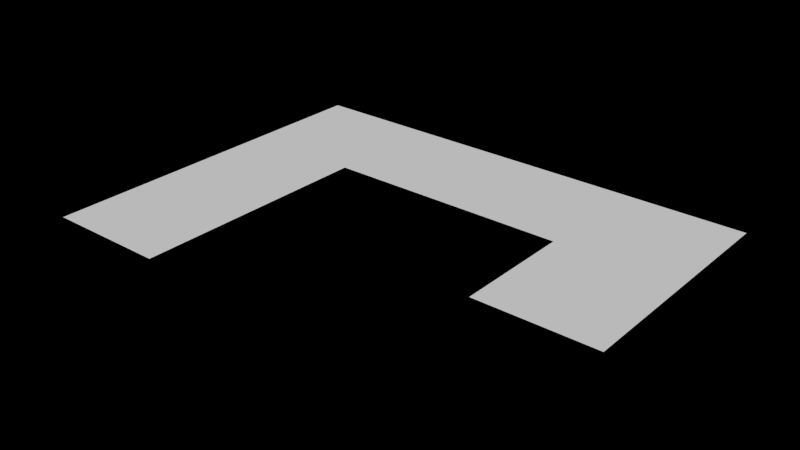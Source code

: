 # Source: cable_scene.blend  (saved by Blender 2.73.0; exported with 4.5.12 LTS)
import bpy
from mathutils import Matrix  # noqa: F401  (used for matrix-valued properties, if any)

bpy.ops.wm.read_factory_settings(use_empty=True)
scene = bpy.context.scene
scene.name = 'Scene'

# ---- collections
col_collection_1 = bpy.data.collections.new('Collection 1'); scene.collection.children.link(col_collection_1)

# ---- materials (node trees are filled in below, after node groups)
mat_cable_end = bpy.data.materials.new('cable_end')
mat_cable_end.alpha_threshold = 0.0
mat_cable_end.use_transparent_shadow = False
mat_cable_end.roughness = 0.5
mat_cable_corner = bpy.data.materials.new('cable_corner')
mat_cable_corner.alpha_threshold = 0.0
mat_cable_corner.use_transparent_shadow = False
mat_cable_corner.roughness = 0.5
mat_cable_straight = bpy.data.materials.new('cable_straight')
mat_cable_straight.alpha_threshold = 0.0
mat_cable_straight.use_transparent_shadow = False
mat_cable_straight.roughness = 0.5
mat_cable_force_turn = bpy.data.materials.new('cable_force_turn')
mat_cable_force_turn.alpha_threshold = 0.0
mat_cable_force_turn.use_transparent_shadow = False
mat_cable_force_turn.roughness = 0.5
mat_cable_turn = bpy.data.materials.new('cable_turn')
mat_cable_turn.alpha_threshold = 0.0
mat_cable_turn.use_transparent_shadow = False
mat_cable_turn.roughness = 0.5
mat_cable_cut = bpy.data.materials.new('cable_cut')
mat_cable_cut.alpha_threshold = 0.0
mat_cable_cut.use_transparent_shadow = False
mat_cable_cut.roughness = 0.5
mat_gears = bpy.data.materials.new('gears')
mat_gears.alpha_threshold = 0.0
mat_gears.use_transparent_shadow = False
mat_gears.roughness = 0.5

# ---- material node trees

# ---- world
world_world = bpy.data.worlds.new('World'); scene.world = world_world
world_world.color = (0.0, 0.0, 0.0)
world_world.use_sun_shadow = False
world_world.sun_shadow_jitter_overblur = 0.0
world_world.cycles.sampling_method = 'MANUAL'
world_world.cycles.sample_map_resolution = 256

# ---- meshes
me_plane_010 = bpy.data.meshes.new('Plane.010')
me_plane_010.from_pydata([(0.1, 0.1, 0.0), (-0.1, 0.1, 0.0), (-0.1, -0.1, 0.0), (0.1, -0.1, 0.0)], [], [(1, 2, 3, 0)])
_uv = me_plane_010.uv_layers.new(name='UVMap')
_uv.uv.foreach_set('vector', [0.0001001, 0.9999, 9.998e-05, 9.998e-05, 0.9999, 9.998e-05, 0.9999, 0.9999])
me_plane_010.materials.append(mat_cable_end)
me_plane_010.use_remesh_preserve_volume = False
me_plane_010.use_remesh_preserve_attributes = False
me_plane_010.use_mirror_vertex_groups = False
me_plane_010.update()
me_plane_009 = bpy.data.meshes.new('Plane.009')
me_plane_009.from_pydata([(0.1, 0.1, 0.0), (-0.1, 0.1, 0.0), (-0.1, -0.1, 0.0), (0.1, -0.1, 0.0)], [], [(1, 2, 3, 0)])
_uv = me_plane_009.uv_layers.new(name='UVMap')
_uv.uv.foreach_set('vector', [0.0001001, 0.9999, 9.998e-05, 9.998e-05, 0.9999, 9.998e-05, 0.9999, 0.9999])
me_plane_009.materials.append(mat_cable_corner)
me_plane_009.use_remesh_preserve_volume = False
me_plane_009.use_remesh_preserve_attributes = False
me_plane_009.use_mirror_vertex_groups = False
me_plane_009.update()
me_plane_003 = bpy.data.meshes.new('Plane.003')
me_plane_003.from_pydata([(0.1, 0.1, 0.0), (-0.1, 0.1, 0.0), (-0.1, -0.1, 0.0), (0.1, -0.1, 0.0)], [], [(1, 2, 3, 0)])
_uv = me_plane_003.uv_layers.new(name='UVMap')
_uv.uv.foreach_set('vector', [0.0001001, 0.9999, 9.998e-05, 9.998e-05, 0.9999, 9.998e-05, 0.9999, 0.9999])
me_plane_003.materials.append(mat_cable_straight)
me_plane_003.use_remesh_preserve_volume = False
me_plane_003.use_remesh_preserve_attributes = False
me_plane_003.use_mirror_vertex_groups = False
me_plane_003.update()
me_plane_001 = bpy.data.meshes.new('Plane.001')
me_plane_001.from_pydata([(0.1, 0.1, 0.0), (-0.1, 0.1, 0.0), (-0.1, -0.1, 0.0), (0.1, -0.1, 0.0)], [], [(1, 2, 3, 0)])
_uv = me_plane_001.uv_layers.new(name='UVMap')
_uv.uv.foreach_set('vector', [0.0001001, 0.9999, 9.998e-05, 9.998e-05, 0.9999, 9.998e-05, 0.9999, 0.9999])
me_plane_001.materials.append(mat_cable_force_turn)
me_plane_001.use_remesh_preserve_volume = False
me_plane_001.use_remesh_preserve_attributes = False
me_plane_001.use_mirror_vertex_groups = False
me_plane_001.update()
me_plane_000 = bpy.data.meshes.new('Plane.000')
me_plane_000.from_pydata([(0.1, 0.1, 0.0), (-0.1, 0.1, 0.0), (-0.1, -0.1, 0.0), (0.1, -0.1, 0.0)], [], [(1, 2, 3, 0)])
_uv = me_plane_000.uv_layers.new(name='UVMap')
_uv.uv.foreach_set('vector', [0.0001001, 0.9999, 9.998e-05, 9.998e-05, 0.9999, 9.998e-05, 0.9999, 0.9999])
me_plane_000.materials.append(mat_cable_turn)
me_plane_000.use_remesh_preserve_volume = False
me_plane_000.use_remesh_preserve_attributes = False
me_plane_000.use_mirror_vertex_groups = False
me_plane_000.update()
me_plane_008 = bpy.data.meshes.new('Plane.008')
me_plane_008.from_pydata([(-0.1, 0.1, 0.0), (0.1, 0.1, 0.0), (-0.1, -0.1, 0.0), (0.1, -0.1, 0.0)], [], [(2, 3, 1, 0)])
_uv = me_plane_008.uv_layers.new(name='UVMap')
_uv.uv.foreach_set('vector', [0.6, 0.0, 0.8, 0.0, 0.8, 0.2, 0.6, 0.2])
me_plane_008.materials.append(mat_cable_cut)
me_plane_008.use_remesh_preserve_volume = False
me_plane_008.use_remesh_preserve_attributes = False
me_plane_008.use_mirror_vertex_groups = False
me_plane_008.update()
me_plane_007 = bpy.data.meshes.new('Plane.007')
me_plane_007.from_pydata([(-0.1, 0.1, 0.0), (0.1, 0.1, 0.0), (-0.1, -0.1, 0.0), (0.1, -0.1, 0.0)], [], [(2, 3, 1, 0)])
_uv = me_plane_007.uv_layers.new(name='UVMap')
_uv.uv.foreach_set('vector', [0.6, 0.0, 0.8, 0.0, 0.8, 0.2, 0.6, 0.2])
me_plane_007.materials.append(mat_gears)
me_plane_007.use_remesh_preserve_volume = False
me_plane_007.use_remesh_preserve_attributes = False
me_plane_007.use_mirror_vertex_groups = False
me_plane_007.update()

# ---- objects
ob_cable_end = bpy.data.objects.new('cable_end', me_plane_010)
ob_cable_corner = bpy.data.objects.new('cable_corner', me_plane_009)
ob_cable_straight = bpy.data.objects.new('cable_straight', me_plane_003)
ob_cable_force_turn = bpy.data.objects.new('cable_force_turn', me_plane_001)
ob_cable_turn = bpy.data.objects.new('cable_turn', me_plane_000)
ob_cable_cut = bpy.data.objects.new('cable_cut', me_plane_008)
ob_gears = bpy.data.objects.new('gears', me_plane_007)

# ---- transforms, parenting, visibility, modifiers, constraints
ob_cable_end.location = (0.4, -0.2, 0.0)
ob_cable_end.lineart.crease_threshold = 0.0
ob_cable_corner.location = (0.4, -1.49e-08, 0.0)
ob_cable_corner.lineart.crease_threshold = 0.0
ob_cable_straight.location = (0.2, -1.49e-08, 0.0)
ob_cable_straight.lineart.crease_threshold = 0.0
ob_cable_force_turn.location = (-0.2, -1.49e-08, 0.0)
ob_cable_force_turn.lineart.crease_threshold = 0.0
ob_cable_turn.location = (-0.2, -0.2, 0.0)
ob_cable_turn.lineart.crease_threshold = 0.0
ob_cable_cut.location = (0.0, 0.0, 0.0)
ob_cable_cut.lineart.crease_threshold = 0.0
ob_gears.location = (-0.2, -0.4, 0.0)
ob_gears.lineart.crease_threshold = 0.0

# ---- collection membership
col_collection_1.objects.link(ob_cable_end)
col_collection_1.objects.link(ob_cable_corner)
col_collection_1.objects.link(ob_cable_straight)
col_collection_1.objects.link(ob_cable_force_turn)
col_collection_1.objects.link(ob_cable_turn)
col_collection_1.objects.link(ob_cable_cut)
col_collection_1.objects.link(ob_gears)

# ---- scene / render settings (as saved in the file)
scene.frame_start = 1; scene.frame_end = 250; scene.frame_set(0)
scene.render.engine = 'BLENDER_EEVEE_NEXT'
scene.render.resolution_percentage = 50
scene.render.dither_intensity = 0.0
scene.render.use_bake_selected_to_active = True
scene.cycles.use_denoising = False
scene.cycles.samples = 10
scene.cycles.sampling_pattern = 'TABULATED_SOBOL'
scene.cycles.light_sampling_threshold = 0.0
scene.cycles.use_adaptive_sampling = False
scene.cycles.use_light_tree = False
scene.cycles.blur_glossy = 0.0
scene.cycles.pixel_filter_type = 'GAUSSIAN'
scene.cycles.sample_clamp_indirect = 0.0
scene.view_settings.view_transform = 'Standard'
bpy.context.view_layer.update()

# ---- added for rendering (the .blend has no active camera and no usable light): camera, sun
cam_auto = bpy.data.cameras.new('AutoCamera')
cam_auto.lens = 50.0
cam_auto.sensor_width = 36.0
cam_auto.clip_end = 1000.0
ob_auto_camera = bpy.data.objects.new('AutoCamera', cam_auto)
scene.collection.objects.link(ob_auto_camera)
ob_auto_camera.location = (1.02522, -1.31027, 0.74018)
ob_auto_camera.rotation_euler = (1.09748, -7.21219e-08, 0.694738)
scene.camera = ob_auto_camera
light_auto_sun = bpy.data.lights.new('AutoSun', 'SUN')
light_auto_sun.energy = 3.0
light_auto_sun.angle = 0.0523599
ob_auto_sun = bpy.data.objects.new('AutoSun', light_auto_sun)
scene.collection.objects.link(ob_auto_sun)
ob_auto_sun.rotation_euler = (0.872665, 0.174533, 0.523599)
bpy.context.view_layer.update()
